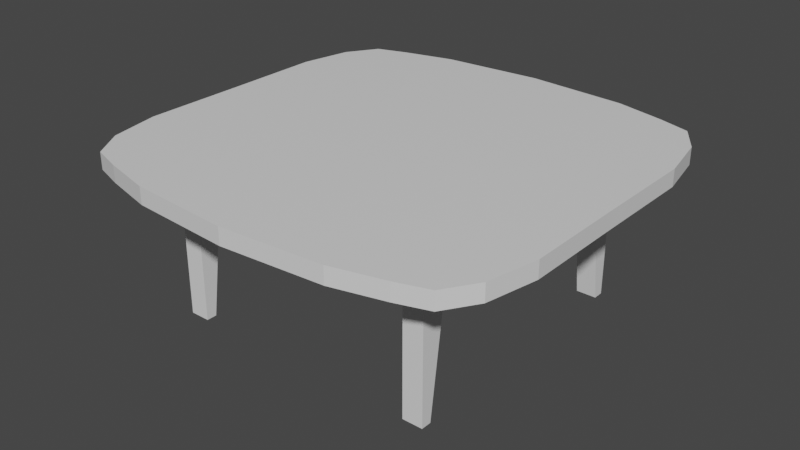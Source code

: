 # Source: table.blend  (saved by Blender 2.80.75; exported with 4.5.12 LTS)
import bpy
from mathutils import Matrix  # noqa: F401  (used for matrix-valued properties, if any)

bpy.ops.wm.read_factory_settings(use_empty=True)
scene = bpy.context.scene
scene.name = 'Scene'

# ---- collections
col_collection = bpy.data.collections.new('Collection'); scene.collection.children.link(col_collection)

# ---- materials (node trees are filled in below, after node groups)
mat_material = bpy.data.materials.new('Material')
mat_material.alpha_threshold = 0.0
mat_material.use_transparent_shadow = False
mat_material.line_color = (0.0, 0.0, 0.0, 1.0)

# ---- material node trees
mat_material.use_nodes = True; mat_material.node_tree.nodes.clear()
_N = mat_material.node_tree.nodes; _L = mat_material.node_tree.links
n0 = _N.new('ShaderNodeOutputMaterial'); n0.name = 'Material Output'; n0.location = (300, 300)
n1 = _N.new('ShaderNodeBsdfPrincipled'); n1.name = 'Principled BSDF'; n1.location = (10, 300)
n1.distribution = 'GGX'
n1.subsurface_method = 'BURLEY'
n1.inputs[2].default_value = 0.4
n1.inputs[3].default_value = 1.45
n1.inputs[27].default_value = (0.0, 0.0, 0.0, 1.0)
n1.inputs[28].default_value = 1.0
_L.new(n1.outputs[0], n0.inputs[0])
n0.is_active_output = True

# ---- world
world_world = bpy.data.worlds.new('World'); scene.world = world_world
world_world.use_nodes = True; world_world.node_tree.nodes.clear()
_N = world_world.node_tree.nodes; _L = world_world.node_tree.links
n0 = _N.new('ShaderNodeOutputWorld'); n0.name = 'World Output'; n0.location = (300, 300)
n1 = _N.new('ShaderNodeBackground'); n1.name = 'Background'; n1.location = (10, 300)
n1.inputs[0].default_value = (0.05088, 0.05088, 0.05088, 1.0)
_L.new(n1.outputs[0], n0.inputs[0])
n0.is_active_output = True
world_world.color = (0.05088, 0.05088, 0.05088)
world_world.use_sun_shadow = False
world_world.sun_shadow_jitter_overblur = 0.0

# ---- meshes
me_cube = bpy.data.meshes.new('Cube')
me_cube.from_pydata([(1.848, 1.848, 1.373), (1.848, 1.848, 1.203), (1.024, 2.075, 1.203), (1.024, 1.024, 1.373), (1.024, 2.075, 1.373), (1.024, 1.024, 1.203), (2.151, 1.024, 1.373), (2.151, 1.024, 1.203), (2.048, 1.536, 1.203), (1.024, 1.436, 1.203), (1.024, 1.436, 1.373), (2.048, 1.536, 1.373), (1.536, 1.024, 1.203), (1.536, 1.948, 1.373), (1.536, 1.024, 1.373), (1.536, 1.948, 1.203), (1.536, 1.436, 1.203), (1.536, 1.436, 1.373), (1.178, 1.078, 1.203), (1.178, 1.383, 1.203), (1.383, 1.078, 1.203), (1.383, 1.383, 1.203), (1.178, 1.278, -0.2966), (1.178, 1.383, -0.2966), (1.383, 1.278, -0.2966), (1.383, 1.383, -0.2966), (-1.848, 1.848, 1.373), (-1.848, 1.848, 1.203), (0.0, 1.024, 1.203), (0.0, 1.024, 1.373), (-1.024, 2.075, 1.203), (-1.024, 1.024, 1.373), (-1.024, 2.075, 1.373), (-1.024, 1.024, 1.203), (0.0, 2.148, 1.203), (-2.151, 1.024, 1.373), (-2.151, 1.024, 1.203), (0.0, 2.148, 1.373), (-2.048, 1.536, 1.203), (-1.024, 1.436, 1.203), (-1.024, 1.436, 1.373), (0.0, 1.236, 1.203), (0.0, 1.236, 1.373), (-2.048, 1.536, 1.373), (-1.536, 1.024, 1.203), (-1.536, 1.948, 1.373), (-1.536, 1.024, 1.373), (-1.536, 1.948, 1.203), (-1.536, 1.436, 1.203), (-1.536, 1.436, 1.373), (-1.178, 1.078, 1.203), (-1.178, 1.383, 1.203), (-1.383, 1.078, 1.203), (-1.383, 1.383, 1.203), (-1.178, 1.278, -0.2966), (-1.178, 1.383, -0.2966), (-1.383, 1.278, -0.2966), (-1.383, 1.383, -0.2966), (1.848, -1.848, 1.373), (1.848, -1.848, 1.203), (1.024, 0.0, 1.203), (1.024, -2.075, 1.203), (1.024, 0.0, 1.373), (1.024, -1.024, 1.373), (1.024, -2.075, 1.373), (2.148, 0.0, 1.373), (1.024, -1.024, 1.203), (2.148, 0.0, 1.203), (2.151, -1.024, 1.373), (2.151, -1.024, 1.203), (2.048, -1.536, 1.203), (1.024, -1.436, 1.203), (1.024, -1.436, 1.373), (2.048, -1.536, 1.373), (1.536, -1.024, 1.203), (1.536, -1.948, 1.373), (1.536, -1.024, 1.373), (1.536, 0.0, 1.203), (1.536, -1.948, 1.203), (1.536, 0.0, 1.373), (1.536, -1.436, 1.203), (1.536, -1.436, 1.373), (1.178, -1.078, 1.203), (1.178, -1.383, 1.203), (1.383, -1.078, 1.203), (1.383, -1.383, 1.203), (1.178, -1.278, -0.2966), (1.178, -1.383, -0.2966), (1.383, -1.278, -0.2966), (1.383, -1.383, -0.2966), (-1.848, -1.848, 1.373), (-1.848, -1.848, 1.203), (0.0, -1.024, 1.203), (0.0, -1.024, 1.373), (-1.024, 0.0, 1.203), (-1.024, -2.075, 1.203), (-1.024, 0.0, 1.373), (-1.024, -1.024, 1.373), (-1.024, -2.075, 1.373), (-2.148, 0.0, 1.373), (-1.024, -1.024, 1.203), (-2.148, 0.0, 1.203), (0.0, -2.148, 1.203), (-2.151, -1.024, 1.373), (-2.151, -1.024, 1.203), (0.0, -2.148, 1.373), (0.0, 0.0, 1.203), (0.0, 0.0, 1.373), (-2.048, -1.536, 1.203), (-1.024, -1.436, 1.203), (-1.024, -1.436, 1.373), (0.0, -1.236, 1.203), (0.0, -1.236, 1.373), (-2.048, -1.536, 1.373), (-1.536, -1.024, 1.203), (-1.536, -1.948, 1.373), (-1.536, -1.024, 1.373), (-1.536, 0.0, 1.203), (-1.536, -1.948, 1.203), (-1.536, 0.0, 1.373), (-1.536, -1.436, 1.203), (-1.536, -1.436, 1.373), (-1.178, -1.078, 1.203), (-1.178, -1.383, 1.203), (-1.383, -1.078, 1.203), (-1.383, -1.383, 1.203), (-1.178, -1.278, -0.2966), (-1.178, -1.383, -0.2966), (-1.383, -1.278, -0.2966), (-1.383, -1.383, -0.2966)], [], [(1, 0, 11, 8), (34, 2, 9, 41), (15, 1, 8, 16), (17, 10, 3, 14), (8, 11, 6, 7), (15, 13, 0, 1), (7, 6, 65, 67), (12, 7, 67, 77), (4, 37, 42, 10), (34, 37, 4, 2), (3, 29, 107, 62), (28, 5, 60, 106), (14, 3, 62, 79), (41, 9, 5, 28), (16, 8, 7, 12), (10, 42, 29, 3), (13, 4, 10, 17), (0, 13, 17, 11), (12, 5, 18, 20), (6, 14, 79, 65), (5, 12, 77, 60), (2, 4, 13, 15), (11, 17, 14, 6), (2, 15, 16, 9), (19, 21, 25, 23), (16, 12, 20, 21), (9, 16, 21, 19), (5, 9, 19, 18), (23, 25, 24, 22), (20, 18, 22, 24), (21, 20, 24, 25), (18, 19, 23, 22), (27, 38, 43, 26), (34, 41, 39, 30), (47, 48, 38, 27), (49, 46, 31, 40), (38, 36, 35, 43), (47, 27, 26, 45), (36, 101, 99, 35), (44, 117, 101, 36), (32, 40, 42, 37), (34, 30, 32, 37), (31, 96, 107, 29), (28, 106, 94, 33), (46, 119, 96, 31), (41, 28, 33, 39), (48, 44, 36, 38), (40, 31, 29, 42), (45, 49, 40, 32), (26, 43, 49, 45), (44, 52, 50, 33), (35, 99, 119, 46), (33, 94, 117, 44), (30, 47, 45, 32), (43, 35, 46, 49), (30, 39, 48, 47), (51, 55, 57, 53), (48, 53, 52, 44), (39, 51, 53, 48), (33, 50, 51, 39), (55, 54, 56, 57), (52, 56, 54, 50), (53, 57, 56, 52), (50, 54, 55, 51), (59, 70, 73, 58), (102, 111, 71, 61), (78, 80, 70, 59), (81, 76, 63, 72), (70, 69, 68, 73), (78, 59, 58, 75), (69, 67, 65, 68), (74, 77, 67, 69), (64, 72, 112, 105), (102, 61, 64, 105), (63, 62, 107, 93), (92, 106, 60, 66), (76, 79, 62, 63), (111, 92, 66, 71), (80, 74, 69, 70), (72, 63, 93, 112), (75, 81, 72, 64), (58, 73, 81, 75), (74, 84, 82, 66), (68, 65, 79, 76), (66, 60, 77, 74), (61, 78, 75, 64), (73, 68, 76, 81), (61, 71, 80, 78), (83, 87, 89, 85), (80, 85, 84, 74), (71, 83, 85, 80), (66, 82, 83, 71), (87, 86, 88, 89), (84, 88, 86, 82), (85, 89, 88, 84), (82, 86, 87, 83), (91, 90, 113, 108), (102, 95, 109, 111), (118, 91, 108, 120), (121, 110, 97, 116), (108, 113, 103, 104), (118, 115, 90, 91), (104, 103, 99, 101), (114, 104, 101, 117), (98, 105, 112, 110), (102, 105, 98, 95), (97, 93, 107, 96), (92, 100, 94, 106), (116, 97, 96, 119), (111, 109, 100, 92), (120, 108, 104, 114), (110, 112, 93, 97), (115, 98, 110, 121), (90, 115, 121, 113), (114, 100, 122, 124), (103, 116, 119, 99), (100, 114, 117, 94), (95, 98, 115, 118), (113, 121, 116, 103), (95, 118, 120, 109), (123, 125, 129, 127), (120, 114, 124, 125), (109, 120, 125, 123), (100, 109, 123, 122), (127, 129, 128, 126), (124, 122, 126, 128), (125, 124, 128, 129), (122, 123, 127, 126)])
_uv = me_cube.uv_layers.new(name='UVMap')
_uv.uv.foreach_set('vector', [0.08082, 1.0, 0.06113, 1.0, 0.06113, 0.961, 0.08082, 0.961, 0.0, 0.2689, 0.008487, 0.1409, 0.08287, 0.1409, 0.1061, 0.2689, 0.02327, 0.07685, 0.03491, 0.03783, 0.07123, 0.01282, 0.08287, 0.07685, 0.9171, 0.07685, 0.9171, 0.1409, 0.8692, 0.1409, 0.8692, 0.07685, 0.08082, 0.961, 0.06113, 0.961, 0.06113, 0.897, 0.08082, 0.897, 0.02037, 0.5764, 0.0006933, 0.5764, 0.00104, 0.5379, 0.02072, 0.5378, 0.08082, 0.897, 0.06113, 0.897, 0.06113, 0.7689, 0.08082, 0.7689, 0.1308, 0.07685, 0.1308, 0.0, 0.25, 0.0003205, 0.25, 0.07685, 0.9915, 0.1409, 1.0, 0.2689, 0.8939, 0.2689, 0.9171, 0.1409, 0.01968, 0.7675, 0.0, 0.7675, 0.0002528, 0.6399, 0.01993, 0.6398, 0.8692, 0.1409, 0.8692, 0.2689, 0.75, 0.2689, 0.75, 0.1409, 0.1308, 0.2689, 0.1308, 0.1409, 0.25, 0.1409, 0.25, 0.2689, 0.8692, 0.07685, 0.8692, 0.1409, 0.75, 0.1409, 0.75, 0.07685, 0.1061, 0.2689, 0.08287, 0.1409, 0.1308, 0.1409, 0.1308, 0.2689, 0.08287, 0.07685, 0.07123, 0.01282, 0.1308, 0.0, 0.1308, 0.07685, 0.9171, 0.1409, 0.8939, 0.2689, 0.8692, 0.2689, 0.8692, 0.1409, 0.9767, 0.07685, 0.9915, 0.1409, 0.9171, 0.1409, 0.9171, 0.07685, 0.9651, 0.03783, 0.9767, 0.07685, 0.9171, 0.07685, 0.9288, 0.01282, 0.1308, 0.07685, 0.1308, 0.1409, 0.1246, 0.1217, 0.1246, 0.09605, 0.8692, 0.0, 0.8692, 0.07685, 0.75, 0.07685, 0.75, 0.0003205, 0.1308, 0.1409, 0.1308, 0.07685, 0.25, 0.07685, 0.25, 0.1409, 0.01993, 0.6398, 0.0002528, 0.6399, 0.0006933, 0.5764, 0.02037, 0.5764, 0.9288, 0.01282, 0.9171, 0.07685, 0.8692, 0.07685, 0.8692, 0.0, 0.008487, 0.1409, 0.02327, 0.07685, 0.08287, 0.07685, 0.08287, 0.1409, 0.5314, 0.5378, 0.5552, 0.5379, 0.5552, 0.7253, 0.5314, 0.7253, 0.08287, 0.07685, 0.1308, 0.07685, 0.1246, 0.09605, 0.08911, 0.09605, 0.08287, 0.1409, 0.08287, 0.07685, 0.08911, 0.09605, 0.08911, 0.1217, 0.1308, 0.1409, 0.08287, 0.1409, 0.08911, 0.1217, 0.1246, 0.1217, 0.5552, 0.589, 0.5552, 0.5634, 0.5674, 0.5634, 0.5674, 0.589, 0.4123, 0.5378, 0.4361, 0.5379, 0.4361, 0.7261, 0.4123, 0.726, 0.2227, 0.7254, 0.1872, 0.7254, 0.2105, 0.5378, 0.2227, 0.5378, 0.1163, 0.7254, 0.08082, 0.7254, 0.08082, 0.5378, 0.09302, 0.5378, 0.06113, 0.5378, 0.06113, 0.5768, 0.04144, 0.5768, 0.04144, 0.5378, 0.0, 0.2689, 0.1061, 0.2689, 0.08287, 0.397, 0.008487, 0.397, 0.02328, 0.461, 0.08287, 0.461, 0.07123, 0.525, 0.03491, 0.5, 0.9171, 0.461, 0.8692, 0.461, 0.8692, 0.397, 0.9171, 0.397, 0.06113, 0.5768, 0.06113, 0.6409, 0.04144, 0.6409, 0.04144, 0.5768, 0.02037, 0.9603, 0.02072, 0.9997, 0.00104, 0.9997, 0.0006932, 0.9603, 0.06113, 0.6409, 0.06113, 0.7689, 0.04144, 0.7689, 0.04144, 0.6409, 0.1308, 0.461, 0.25, 0.461, 0.25, 0.5375, 0.1308, 0.5378, 0.9915, 0.397, 0.9171, 0.397, 0.8939, 0.2689, 1.0, 0.2689, 0.01968, 0.7675, 0.01993, 0.8958, 0.0002528, 0.8958, 0.0, 0.7675, 0.8692, 0.397, 0.75, 0.397, 0.75, 0.2689, 0.8692, 0.2689, 0.1308, 0.2689, 0.25, 0.2689, 0.25, 0.397, 0.1308, 0.397, 0.8692, 0.461, 0.75, 0.461, 0.75, 0.397, 0.8692, 0.397, 0.1061, 0.2689, 0.1308, 0.2689, 0.1308, 0.397, 0.08287, 0.397, 0.08287, 0.461, 0.1308, 0.461, 0.1308, 0.5378, 0.07123, 0.525, 0.9171, 0.397, 0.8692, 0.397, 0.8692, 0.2689, 0.8939, 0.2689, 0.9767, 0.461, 0.9171, 0.461, 0.9171, 0.397, 0.9915, 0.397, 0.9651, 0.5, 0.9288, 0.525, 0.9171, 0.461, 0.9767, 0.461, 0.1308, 0.461, 0.1246, 0.4418, 0.1246, 0.4162, 0.1308, 0.397, 0.8692, 0.5378, 0.75, 0.5375, 0.75, 0.461, 0.8692, 0.461, 0.1308, 0.397, 0.25, 0.397, 0.25, 0.461, 0.1308, 0.461, 0.01993, 0.8958, 0.02037, 0.9603, 0.0006932, 0.9603, 0.0002528, 0.8958, 0.9288, 0.525, 0.8692, 0.5378, 0.8692, 0.461, 0.9171, 0.461, 0.008487, 0.397, 0.08287, 0.397, 0.08287, 0.461, 0.02328, 0.461, 0.5314, 0.5379, 0.5314, 0.7253, 0.5075, 0.7253, 0.5075, 0.5378, 0.08287, 0.461, 0.08911, 0.4418, 0.1246, 0.4418, 0.1308, 0.461, 0.08287, 0.397, 0.08911, 0.4162, 0.08911, 0.4418, 0.08287, 0.461, 0.1308, 0.397, 0.1246, 0.4162, 0.08911, 0.4162, 0.08287, 0.397, 0.5552, 0.5378, 0.5674, 0.5378, 0.5674, 0.5634, 0.5552, 0.5634, 0.3646, 0.726, 0.3646, 0.5378, 0.3884, 0.5379, 0.3884, 0.7261, 0.1163, 0.7254, 0.1163, 0.5378, 0.1285, 0.5378, 0.1518, 0.7254, 0.2937, 0.7254, 0.3169, 0.5378, 0.3291, 0.5378, 0.3291, 0.7254, 0.08082, 0.5378, 0.08082, 0.5768, 0.06113, 0.5768, 0.06113, 0.5378, 0.5, 0.2689, 0.3939, 0.2689, 0.4171, 0.1409, 0.4915, 0.1409, 0.4767, 0.07685, 0.4171, 0.07685, 0.4288, 0.01282, 0.4651, 0.03783, 0.5829, 0.07685, 0.6308, 0.07685, 0.6308, 0.1409, 0.5829, 0.1409, 0.08082, 0.5768, 0.08082, 0.6409, 0.06113, 0.6409, 0.06113, 0.5768, 0.0411, 0.9612, 0.04144, 0.9997, 0.02176, 0.9997, 0.02141, 0.9612, 0.08082, 0.6409, 0.08082, 0.7689, 0.06113, 0.7689, 0.06113, 0.6409, 0.3692, 0.07685, 0.25, 0.07685, 0.25, 0.0003205, 0.3692, 0.0, 0.5085, 0.1409, 0.5829, 0.1409, 0.6061, 0.2689, 0.5, 0.2689, 0.0404, 0.7701, 0.04066, 0.8977, 0.02097, 0.8977, 0.02072, 0.7701, 0.6308, 0.1409, 0.75, 0.1409, 0.75, 0.2689, 0.6308, 0.2689, 0.3692, 0.2689, 0.25, 0.2689, 0.25, 0.1409, 0.3692, 0.1409, 0.6308, 0.07685, 0.75, 0.07685, 0.75, 0.1409, 0.6308, 0.1409, 0.3939, 0.2689, 0.3692, 0.2689, 0.3692, 0.1409, 0.4171, 0.1409, 0.4171, 0.07685, 0.3692, 0.07685, 0.3692, 0.0, 0.4288, 0.01282, 0.5829, 0.1409, 0.6308, 0.1409, 0.6308, 0.2689, 0.6061, 0.2689, 0.5233, 0.07685, 0.5829, 0.07685, 0.5829, 0.1409, 0.5085, 0.1409, 0.5349, 0.03783, 0.5712, 0.01282, 0.5829, 0.07685, 0.5233, 0.07685, 0.3692, 0.07685, 0.3754, 0.09605, 0.3754, 0.1217, 0.3692, 0.1409, 0.6308, 0.0, 0.75, 0.0003205, 0.75, 0.07685, 0.6308, 0.07685, 0.3692, 0.1409, 0.25, 0.1409, 0.25, 0.07685, 0.3692, 0.07685, 0.04066, 0.8977, 0.0411, 0.9612, 0.02141, 0.9612, 0.02097, 0.8977, 0.5712, 0.01282, 0.6308, 0.0, 0.6308, 0.07685, 0.5829, 0.07685, 0.4915, 0.1409, 0.4171, 0.1409, 0.4171, 0.07685, 0.4767, 0.07685, 0.4837, 0.7253, 0.4837, 0.5379, 0.5075, 0.5378, 0.5075, 0.7253, 0.4171, 0.07685, 0.4109, 0.09605, 0.3754, 0.09605, 0.3692, 0.07685, 0.4171, 0.1409, 0.4109, 0.1217, 0.4109, 0.09605, 0.4171, 0.07685, 0.3692, 0.1409, 0.3754, 0.1217, 0.4109, 0.1217, 0.4171, 0.1409, 0.5674, 0.6147, 0.5552, 0.6147, 0.5552, 0.589, 0.5674, 0.589, 0.3884, 0.7261, 0.3884, 0.5379, 0.4123, 0.5378, 0.4123, 0.726, 0.3646, 0.5378, 0.3646, 0.7254, 0.3524, 0.7254, 0.3291, 0.5378, 0.2582, 0.5378, 0.2349, 0.7254, 0.2227, 0.7254, 0.2227, 0.5378, 0.06113, 1.0, 0.04144, 1.0, 0.04144, 0.961, 0.06113, 0.961, 0.5, 0.2689, 0.4915, 0.397, 0.4171, 0.397, 0.3939, 0.2689, 0.4767, 0.461, 0.4651, 0.5, 0.4288, 0.525, 0.4171, 0.461, 0.5829, 0.461, 0.5829, 0.397, 0.6308, 0.397, 0.6308, 0.461, 0.06113, 0.961, 0.04144, 0.961, 0.04144, 0.897, 0.06113, 0.897, 0.0411, 0.5773, 0.02141, 0.5773, 0.02176, 0.5378, 0.04144, 0.5379, 0.06113, 0.897, 0.04144, 0.897, 0.04144, 0.7689, 0.06113, 0.7689, 0.3692, 0.461, 0.3692, 0.5378, 0.25, 0.5375, 0.25, 0.461, 0.5085, 0.397, 0.5, 0.2689, 0.6061, 0.2689, 0.5829, 0.397, 0.0404, 0.7701, 0.02072, 0.7701, 0.02097, 0.6418, 0.04066, 0.6418, 0.6308, 0.397, 0.6308, 0.2689, 0.75, 0.2689, 0.75, 0.397, 0.3692, 0.2689, 0.3692, 0.397, 0.25, 0.397, 0.25, 0.2689, 0.6308, 0.461, 0.6308, 0.397, 0.75, 0.397, 0.75, 0.461, 0.3939, 0.2689, 0.4171, 0.397, 0.3692, 0.397, 0.3692, 0.2689, 0.4171, 0.461, 0.4288, 0.525, 0.3692, 0.5378, 0.3692, 0.461, 0.5829, 0.397, 0.6061, 0.2689, 0.6308, 0.2689, 0.6308, 0.397, 0.5233, 0.461, 0.5085, 0.397, 0.5829, 0.397, 0.5829, 0.461, 0.5349, 0.5, 0.5233, 0.461, 0.5829, 0.461, 0.5712, 0.525, 0.3692, 0.461, 0.3692, 0.397, 0.3754, 0.4162, 0.3754, 0.4418, 0.6308, 0.5378, 0.6308, 0.461, 0.75, 0.461, 0.75, 0.5375, 0.3692, 0.397, 0.3692, 0.461, 0.25, 0.461, 0.25, 0.397, 0.04066, 0.6418, 0.02097, 0.6418, 0.02141, 0.5773, 0.0411, 0.5773, 0.5712, 0.525, 0.5829, 0.461, 0.6308, 0.461, 0.6308, 0.5378, 0.4915, 0.397, 0.4767, 0.461, 0.4171, 0.461, 0.4171, 0.397, 0.4837, 0.7253, 0.4599, 0.7253, 0.4599, 0.5379, 0.4837, 0.5378, 0.4171, 0.461, 0.3692, 0.461, 0.3754, 0.4418, 0.4109, 0.4418, 0.4171, 0.397, 0.4171, 0.461, 0.4109, 0.4418, 0.4109, 0.4162, 0.3692, 0.397, 0.4171, 0.397, 0.4109, 0.4162, 0.3754, 0.4162, 0.5796, 0.5378, 0.5796, 0.5634, 0.5674, 0.5634, 0.5674, 0.5378, 0.4361, 0.5379, 0.4599, 0.5378, 0.4599, 0.726, 0.4361, 0.7261, 0.1518, 0.5378, 0.1872, 0.5378, 0.164, 0.7254, 0.1518, 0.7254, 0.2582, 0.5378, 0.2937, 0.5378, 0.2937, 0.7254, 0.2815, 0.7254])
me_cube.materials.append(mat_material)
me_cube.use_remesh_preserve_volume = False
me_cube.use_remesh_preserve_attributes = False
me_cube.use_mirror_vertex_groups = False
me_cube.update()

# ---- objects
ob_cube = bpy.data.objects.new('Cube', me_cube)

# ---- transforms, parenting, visibility, modifiers, constraints
ob_cube.location = (0.0, 0.0, 0.0)
ob_cube.lock_rotations_4d = False
ob_cube.empty_display_type = 'ARROWS'
ob_cube.lineart.crease_threshold = 0.0

# ---- collection membership
col_collection.objects.link(ob_cube)

# ---- scene / render settings (as saved in the file)
scene.frame_start = 1; scene.frame_end = 250; scene.frame_set(142)
scene.render.engine = 'BLENDER_EEVEE_NEXT'
scene.cycles.use_denoising = False
scene.cycles.samples = 128
scene.cycles.sampling_pattern = 'TABULATED_SOBOL'
scene.cycles.use_adaptive_sampling = False
scene.cycles.use_light_tree = False
scene.view_settings.view_transform = 'Filmic'
bpy.context.view_layer.update()

# ---- added for rendering (the .blend has no active camera and no usable light): camera, sun
cam_auto = bpy.data.cameras.new('AutoCamera')
cam_auto.lens = 50.0
cam_auto.sensor_width = 36.0
cam_auto.clip_end = 1000.0
ob_auto_camera = bpy.data.objects.new('AutoCamera', cam_auto)
scene.collection.objects.link(ob_auto_camera)
ob_auto_camera.location = (5.83327, -6.99993, 5.20463)
ob_auto_camera.rotation_euler = (1.09748, -7.21219e-08, 0.694738)
scene.camera = ob_auto_camera
light_auto_sun = bpy.data.lights.new('AutoSun', 'SUN')
light_auto_sun.energy = 3.0
light_auto_sun.angle = 0.0523599
ob_auto_sun = bpy.data.objects.new('AutoSun', light_auto_sun)
scene.collection.objects.link(ob_auto_sun)
ob_auto_sun.rotation_euler = (0.872665, 0.174533, 0.523599)
bpy.context.view_layer.update()
